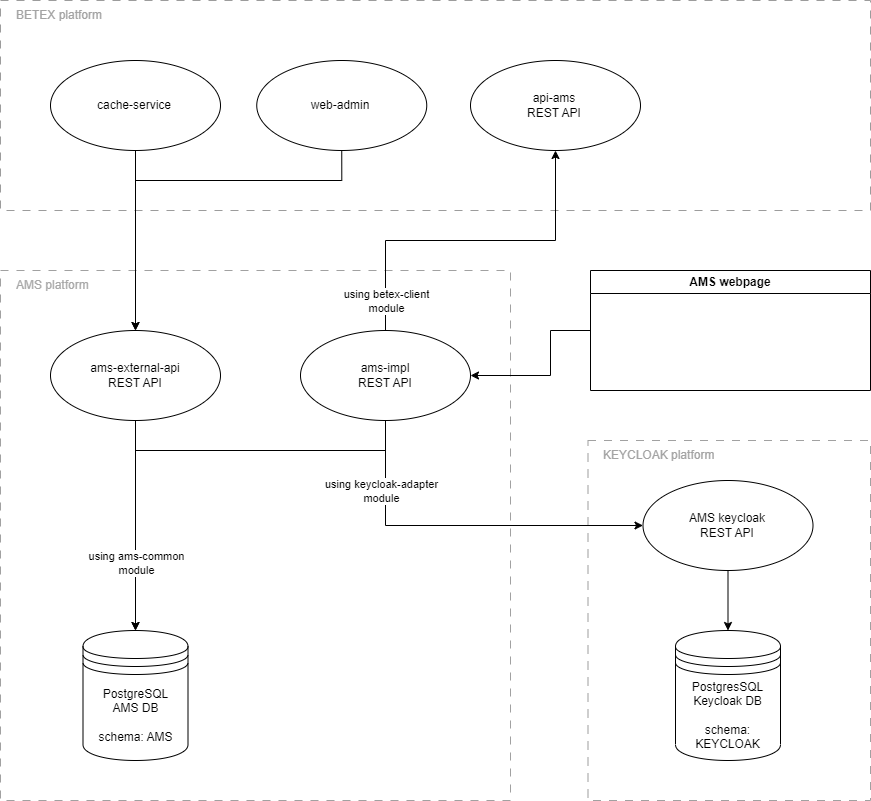

The diagram above was exported from draw.io. Its source (the exported page's mxGraphModel, read from the mxfile embedded in the PNG):
<mxGraphModel dx="1434" dy="1976" grid="1" gridSize="10" guides="1" tooltips="1" connect="1" arrows="1" fold="1" page="1" pageScale="1" pageWidth="850" pageHeight="1100" math="0" shadow="0">
  <root>
    <mxCell id="0" />
    <mxCell id="1" parent="0" />
    <mxCell id="X89U_Rh8t36bhR72qbby-103" value="" style="rounded=0;whiteSpace=wrap;html=1;dashed=1;dashPattern=8 8;container=0;strokeColor=#9c9c9c;fillColor=none;" parent="1" vertex="1">
      <mxGeometry x="10" y="-240" width="870" height="210" as="geometry" />
    </mxCell>
    <mxCell id="X89U_Rh8t36bhR72qbby-109" value="" style="rounded=0;whiteSpace=wrap;html=1;dashed=1;dashPattern=8 8;container=0;strokeColor=#a1a1a1;fillColor=none;" parent="1" vertex="1">
      <mxGeometry x="597.5" y="200" width="282.5" height="360" as="geometry" />
    </mxCell>
    <mxCell id="X89U_Rh8t36bhR72qbby-72" value="" style="rounded=0;whiteSpace=wrap;html=1;dashed=1;dashPattern=8 8;container=0;strokeColor=#a1a1a1;fillColor=none;" parent="1" vertex="1">
      <mxGeometry x="10" y="30" width="510" height="530" as="geometry" />
    </mxCell>
    <mxCell id="X89U_Rh8t36bhR72qbby-104" value="&lt;font color=&quot;#a3a3a3&quot;&gt;BETEX platform&lt;/font&gt;" style="text;html=1;strokeColor=none;fillColor=none;align=left;verticalAlign=middle;whiteSpace=wrap;rounded=0;container=0;" parent="1" vertex="1">
      <mxGeometry x="24.473333333333372" y="-240" width="226.66666666666666" height="30" as="geometry" />
    </mxCell>
    <mxCell id="X89U_Rh8t36bhR72qbby-106" value="" style="ellipse;whiteSpace=wrap;html=1;container=0;fillColor=none;" parent="1" vertex="1">
      <mxGeometry x="480" y="-180" width="170" height="90" as="geometry" />
    </mxCell>
    <mxCell id="X89U_Rh8t36bhR72qbby-108" value="api-ams&lt;br&gt;REST API" style="text;html=1;strokeColor=none;fillColor=none;align=center;verticalAlign=middle;whiteSpace=wrap;rounded=0;container=0;" parent="1" vertex="1">
      <mxGeometry x="505" y="-150" width="117.5" height="30" as="geometry" />
    </mxCell>
    <mxCell id="X89U_Rh8t36bhR72qbby-73" value="&lt;font color=&quot;#a8a8a8&quot;&gt;AMS platform&lt;/font&gt;" style="text;html=1;strokeColor=none;fillColor=none;align=left;verticalAlign=middle;whiteSpace=wrap;rounded=0;container=0;" parent="1" vertex="1">
      <mxGeometry x="24.472222222222214" y="30" width="241.77777777777777" height="30" as="geometry" />
    </mxCell>
    <mxCell id="X89U_Rh8t36bhR72qbby-25" value="" style="shape=datastore;whiteSpace=wrap;html=1;container=0;fillColor=none;" parent="1" vertex="1">
      <mxGeometry x="92.5" y="390" width="105" height="130" as="geometry" />
    </mxCell>
    <mxCell id="X89U_Rh8t36bhR72qbby-26" value="PostgreSQL AMS DB&lt;br&gt;&lt;br&gt;schema: AMS" style="text;html=1;strokeColor=none;fillColor=none;align=center;verticalAlign=middle;whiteSpace=wrap;rounded=0;container=0;" parent="1" vertex="1">
      <mxGeometry x="103.75" y="450" width="82.5" height="50" as="geometry" />
    </mxCell>
    <mxCell id="X89U_Rh8t36bhR72qbby-159" style="edgeStyle=orthogonalEdgeStyle;rounded=0;orthogonalLoop=1;jettySize=auto;html=1;exitX=0.5;exitY=1;exitDx=0;exitDy=0;entryX=0.5;entryY=0;entryDx=0;entryDy=0;" parent="1" source="X89U_Rh8t36bhR72qbby-45" target="X89U_Rh8t36bhR72qbby-25" edge="1">
      <mxGeometry relative="1" as="geometry" />
    </mxCell>
    <mxCell id="X89U_Rh8t36bhR72qbby-45" value="" style="ellipse;whiteSpace=wrap;html=1;container=0;fillColor=none;" parent="1" vertex="1">
      <mxGeometry x="60" y="90" width="170" height="90" as="geometry" />
    </mxCell>
    <mxCell id="X89U_Rh8t36bhR72qbby-46" value="ams-external-api&lt;br&gt;REST API" style="text;html=1;strokeColor=none;fillColor=none;align=center;verticalAlign=middle;whiteSpace=wrap;rounded=0;container=0;" parent="1" vertex="1">
      <mxGeometry x="86.25" y="120" width="117.5" height="30" as="geometry" />
    </mxCell>
    <mxCell id="X89U_Rh8t36bhR72qbby-150" style="edgeStyle=orthogonalEdgeStyle;rounded=0;orthogonalLoop=1;jettySize=auto;html=1;exitX=0.5;exitY=0;exitDx=0;exitDy=0;entryX=0.5;entryY=1;entryDx=0;entryDy=0;" parent="1" source="X89U_Rh8t36bhR72qbby-65" target="X89U_Rh8t36bhR72qbby-106" edge="1">
      <mxGeometry relative="1" as="geometry">
        <Array as="points">
          <mxPoint x="395" />
          <mxPoint x="565" />
        </Array>
      </mxGeometry>
    </mxCell>
    <mxCell id="X89U_Rh8t36bhR72qbby-152" value="using betex-client &lt;br&gt;module" style="edgeLabel;html=1;align=center;verticalAlign=middle;resizable=0;points=[];" parent="X89U_Rh8t36bhR72qbby-150" vertex="1" connectable="0">
      <mxGeometry x="0.0127" y="1" relative="1" as="geometry">
        <mxPoint x="-87" y="61" as="offset" />
      </mxGeometry>
    </mxCell>
    <mxCell id="X89U_Rh8t36bhR72qbby-165" style="edgeStyle=orthogonalEdgeStyle;rounded=0;orthogonalLoop=1;jettySize=auto;html=1;exitX=0.5;exitY=1;exitDx=0;exitDy=0;entryX=0.5;entryY=0;entryDx=0;entryDy=0;" parent="1" source="X89U_Rh8t36bhR72qbby-65" target="X89U_Rh8t36bhR72qbby-25" edge="1">
      <mxGeometry relative="1" as="geometry">
        <Array as="points">
          <mxPoint x="395" y="210" />
          <mxPoint x="145" y="210" />
        </Array>
      </mxGeometry>
    </mxCell>
    <mxCell id="X89U_Rh8t36bhR72qbby-166" value="using ams-common&lt;br style=&quot;border-color: var(--border-color);&quot;&gt;module" style="edgeLabel;html=1;align=center;verticalAlign=middle;resizable=0;points=[];" parent="X89U_Rh8t36bhR72qbby-165" vertex="1" connectable="0">
      <mxGeometry x="0.7048" relative="1" as="geometry">
        <mxPoint as="offset" />
      </mxGeometry>
    </mxCell>
    <mxCell id="X89U_Rh8t36bhR72qbby-171" style="edgeStyle=orthogonalEdgeStyle;rounded=0;orthogonalLoop=1;jettySize=auto;html=1;exitX=0.5;exitY=1;exitDx=0;exitDy=0;entryX=0;entryY=0.5;entryDx=0;entryDy=0;" parent="1" source="X89U_Rh8t36bhR72qbby-65" target="X89U_Rh8t36bhR72qbby-113" edge="1">
      <mxGeometry relative="1" as="geometry">
        <Array as="points">
          <mxPoint x="395" y="285" />
        </Array>
      </mxGeometry>
    </mxCell>
    <mxCell id="X89U_Rh8t36bhR72qbby-172" value="using keycloak-adapter&lt;br&gt;module" style="edgeLabel;html=1;align=center;verticalAlign=middle;resizable=0;points=[];" parent="X89U_Rh8t36bhR72qbby-171" vertex="1" connectable="0">
      <mxGeometry x="0.0481" relative="1" as="geometry">
        <mxPoint x="-90" y="-35" as="offset" />
      </mxGeometry>
    </mxCell>
    <mxCell id="X89U_Rh8t36bhR72qbby-65" value="" style="ellipse;whiteSpace=wrap;html=1;container=0;fillColor=none;" parent="1" vertex="1">
      <mxGeometry x="310" y="90" width="170" height="90" as="geometry" />
    </mxCell>
    <mxCell id="X89U_Rh8t36bhR72qbby-66" value="ams-impl&lt;br&gt;REST API" style="text;html=1;strokeColor=none;fillColor=none;align=center;verticalAlign=middle;whiteSpace=wrap;rounded=0;container=0;" parent="1" vertex="1">
      <mxGeometry x="336.25" y="120" width="117.5" height="30" as="geometry" />
    </mxCell>
    <mxCell id="X89U_Rh8t36bhR72qbby-110" value="&lt;font color=&quot;#a3a3a3&quot;&gt;KEYCLOAK platform&lt;/font&gt;" style="text;html=1;strokeColor=none;fillColor=none;align=left;verticalAlign=middle;whiteSpace=wrap;rounded=0;container=0;" parent="1" vertex="1">
      <mxGeometry x="610.8333333333334" y="200" width="226.66666666666666" height="30" as="geometry" />
    </mxCell>
    <mxCell id="X89U_Rh8t36bhR72qbby-158" style="edgeStyle=orthogonalEdgeStyle;rounded=0;orthogonalLoop=1;jettySize=auto;html=1;exitX=0.5;exitY=1;exitDx=0;exitDy=0;entryX=0.5;entryY=0;entryDx=0;entryDy=0;" parent="1" source="X89U_Rh8t36bhR72qbby-113" target="X89U_Rh8t36bhR72qbby-122" edge="1">
      <mxGeometry relative="1" as="geometry" />
    </mxCell>
    <mxCell id="X89U_Rh8t36bhR72qbby-113" value="" style="ellipse;whiteSpace=wrap;html=1;container=0;fillColor=none;" parent="1" vertex="1">
      <mxGeometry x="652.5" y="240" width="170" height="90" as="geometry" />
    </mxCell>
    <mxCell id="X89U_Rh8t36bhR72qbby-115" value="AMS keycloak&lt;br&gt;REST API" style="text;html=1;strokeColor=none;fillColor=none;align=center;verticalAlign=middle;whiteSpace=wrap;rounded=0;container=0;" parent="1" vertex="1">
      <mxGeometry x="677.5" y="270" width="117.5" height="30" as="geometry" />
    </mxCell>
    <mxCell id="X89U_Rh8t36bhR72qbby-122" value="" style="shape=datastore;whiteSpace=wrap;html=1;container=0;fillColor=none;" parent="1" vertex="1">
      <mxGeometry x="685" y="390" width="105" height="130" as="geometry" />
    </mxCell>
    <mxCell id="X89U_Rh8t36bhR72qbby-123" value="PostgresSQL Keycloak DB&lt;br&gt;&lt;br&gt;schema: KEYCLOAK" style="text;html=1;strokeColor=none;fillColor=none;align=center;verticalAlign=middle;whiteSpace=wrap;rounded=0;container=0;" parent="1" vertex="1">
      <mxGeometry x="696.25" y="450" width="82.5" height="50" as="geometry" />
    </mxCell>
    <mxCell id="X89U_Rh8t36bhR72qbby-157" style="edgeStyle=orthogonalEdgeStyle;rounded=0;orthogonalLoop=1;jettySize=auto;html=1;exitX=0;exitY=0.5;exitDx=0;exitDy=0;entryX=1;entryY=0.5;entryDx=0;entryDy=0;" parent="1" source="X89U_Rh8t36bhR72qbby-127" target="X89U_Rh8t36bhR72qbby-65" edge="1">
      <mxGeometry relative="1" as="geometry">
        <Array as="points">
          <mxPoint x="560" y="90" />
          <mxPoint x="560" y="135" />
        </Array>
      </mxGeometry>
    </mxCell>
    <mxCell id="X89U_Rh8t36bhR72qbby-127" value="AMS webpage" style="swimlane;whiteSpace=wrap;html=1;fillColor=none;" parent="1" vertex="1">
      <mxGeometry x="600" y="30" width="280" height="120" as="geometry" />
    </mxCell>
    <mxCell id="X89U_Rh8t36bhR72qbby-161" style="edgeStyle=orthogonalEdgeStyle;rounded=0;orthogonalLoop=1;jettySize=auto;html=1;exitX=0.5;exitY=1;exitDx=0;exitDy=0;entryX=0.5;entryY=0;entryDx=0;entryDy=0;" parent="1" source="X89U_Rh8t36bhR72qbby-134" target="X89U_Rh8t36bhR72qbby-45" edge="1">
      <mxGeometry relative="1" as="geometry" />
    </mxCell>
    <mxCell id="X89U_Rh8t36bhR72qbby-134" value="" style="ellipse;whiteSpace=wrap;html=1;container=0;fillColor=none;" parent="1" vertex="1">
      <mxGeometry x="60" y="-180" width="170" height="90" as="geometry" />
    </mxCell>
    <mxCell id="X89U_Rh8t36bhR72qbby-135" value="cache-service" style="text;html=1;strokeColor=none;fillColor=none;align=center;verticalAlign=middle;whiteSpace=wrap;rounded=0;container=0;" parent="1" vertex="1">
      <mxGeometry x="85" y="-150" width="117.5" height="30" as="geometry" />
    </mxCell>
    <mxCell id="X89U_Rh8t36bhR72qbby-163" style="edgeStyle=orthogonalEdgeStyle;rounded=0;orthogonalLoop=1;jettySize=auto;html=1;exitX=0.5;exitY=1;exitDx=0;exitDy=0;entryX=0.5;entryY=0;entryDx=0;entryDy=0;" parent="1" source="X89U_Rh8t36bhR72qbby-136" target="X89U_Rh8t36bhR72qbby-45" edge="1">
      <mxGeometry relative="1" as="geometry">
        <Array as="points">
          <mxPoint x="351" y="-60" />
          <mxPoint x="145" y="-60" />
        </Array>
      </mxGeometry>
    </mxCell>
    <mxCell id="X89U_Rh8t36bhR72qbby-136" value="" style="ellipse;whiteSpace=wrap;html=1;container=0;fillColor=none;" parent="1" vertex="1">
      <mxGeometry x="266.25" y="-180" width="170" height="90" as="geometry" />
    </mxCell>
    <mxCell id="X89U_Rh8t36bhR72qbby-137" value="web-admin" style="text;html=1;strokeColor=none;fillColor=none;align=center;verticalAlign=middle;whiteSpace=wrap;rounded=0;container=0;" parent="1" vertex="1">
      <mxGeometry x="291.25" y="-150" width="117.5" height="30" as="geometry" />
    </mxCell>
  </root>
</mxGraphModel>